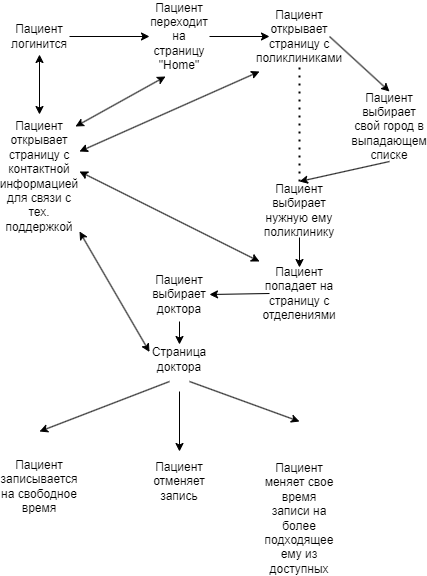

The diagram above was exported from draw.io. Its source (the exported page's mxGraphModel, read from the mxfile embedded in the PNG):
<mxGraphModel dx="1588" dy="824" grid="1" gridSize="10" guides="1" tooltips="1" connect="1" arrows="1" fold="1" page="1" pageScale="1" pageWidth="1600" pageHeight="900" math="0" shadow="0">
  <root>
    <mxCell id="0" />
    <mxCell id="1" parent="0" />
    <mxCell id="ob0NTYjFVhED0kfYhUUW-1" value="Пациент логинится" style="text;html=1;align=center;verticalAlign=middle;whiteSpace=wrap;rounded=0;" vertex="1" parent="1">
      <mxGeometry x="80" y="160" width="60" height="30" as="geometry" />
    </mxCell>
    <mxCell id="ob0NTYjFVhED0kfYhUUW-2" value="Пациент переходит на страницу &quot;Home&quot;" style="text;html=1;align=center;verticalAlign=middle;whiteSpace=wrap;rounded=0;" vertex="1" parent="1">
      <mxGeometry x="220" y="160" width="60" height="30" as="geometry" />
    </mxCell>
    <mxCell id="ob0NTYjFVhED0kfYhUUW-3" value="Пациент открывает страницу с поликлиниками" style="text;html=1;align=center;verticalAlign=middle;whiteSpace=wrap;rounded=0;" vertex="1" parent="1">
      <mxGeometry x="340" y="160" width="60" height="30" as="geometry" />
    </mxCell>
    <mxCell id="ob0NTYjFVhED0kfYhUUW-4" value="Пациент выбирает свой город в выпадающем списке" style="text;html=1;align=center;verticalAlign=middle;whiteSpace=wrap;rounded=0;" vertex="1" parent="1">
      <mxGeometry x="430" y="250" width="60" height="30" as="geometry" />
    </mxCell>
    <mxCell id="ob0NTYjFVhED0kfYhUUW-5" value="Пациент выбирает нужную ему поликлинику" style="text;html=1;align=center;verticalAlign=middle;whiteSpace=wrap;rounded=0;" vertex="1" parent="1">
      <mxGeometry x="340" y="334" width="60" height="30" as="geometry" />
    </mxCell>
    <mxCell id="ob0NTYjFVhED0kfYhUUW-6" value="Пациент попадает на страницу с отделениями" style="text;html=1;align=center;verticalAlign=middle;whiteSpace=wrap;rounded=0;" vertex="1" parent="1">
      <mxGeometry x="340" y="417" width="60" height="30" as="geometry" />
    </mxCell>
    <mxCell id="ob0NTYjFVhED0kfYhUUW-7" value="Пациент выбирает доктора" style="text;html=1;align=center;verticalAlign=middle;whiteSpace=wrap;rounded=0;" vertex="1" parent="1">
      <mxGeometry x="220" y="418" width="60" height="30" as="geometry" />
    </mxCell>
    <mxCell id="ob0NTYjFVhED0kfYhUUW-8" value="Пациент записывается на свободное время" style="text;html=1;align=center;verticalAlign=middle;whiteSpace=wrap;rounded=0;" vertex="1" parent="1">
      <mxGeometry x="80" y="610" width="60" height="30" as="geometry" />
    </mxCell>
    <mxCell id="ob0NTYjFVhED0kfYhUUW-9" value="Пациент отменяет запись" style="text;html=1;align=center;verticalAlign=middle;whiteSpace=wrap;rounded=0;" vertex="1" parent="1">
      <mxGeometry x="220" y="605" width="60" height="30" as="geometry" />
    </mxCell>
    <mxCell id="ob0NTYjFVhED0kfYhUUW-11" value="Пациент меняет свое время записи на более подходящее ему из доступных" style="text;html=1;align=center;verticalAlign=middle;whiteSpace=wrap;rounded=0;" vertex="1" parent="1">
      <mxGeometry x="340" y="642" width="60" height="30" as="geometry" />
    </mxCell>
    <mxCell id="ob0NTYjFVhED0kfYhUUW-12" value="Пациент открывает страницу с контактной информацией для связи с тех. поддержкой" style="text;html=1;align=center;verticalAlign=middle;whiteSpace=wrap;rounded=0;" vertex="1" parent="1">
      <mxGeometry x="80" y="300" width="60" height="30" as="geometry" />
    </mxCell>
    <mxCell id="ob0NTYjFVhED0kfYhUUW-13" value="" style="endArrow=classic;html=1;rounded=0;exitX=1;exitY=0.5;exitDx=0;exitDy=0;entryX=0;entryY=0.5;entryDx=0;entryDy=0;" edge="1" parent="1" source="ob0NTYjFVhED0kfYhUUW-1" target="ob0NTYjFVhED0kfYhUUW-2">
      <mxGeometry width="50" height="50" relative="1" as="geometry">
        <mxPoint x="270" y="370" as="sourcePoint" />
        <mxPoint x="320" y="320" as="targetPoint" />
      </mxGeometry>
    </mxCell>
    <mxCell id="ob0NTYjFVhED0kfYhUUW-14" value="" style="endArrow=classic;html=1;rounded=0;exitX=1;exitY=0.5;exitDx=0;exitDy=0;entryX=0;entryY=0.5;entryDx=0;entryDy=0;" edge="1" parent="1" source="ob0NTYjFVhED0kfYhUUW-2" target="ob0NTYjFVhED0kfYhUUW-3">
      <mxGeometry width="50" height="50" relative="1" as="geometry">
        <mxPoint x="270" y="370" as="sourcePoint" />
        <mxPoint x="320" y="320" as="targetPoint" />
      </mxGeometry>
    </mxCell>
    <mxCell id="ob0NTYjFVhED0kfYhUUW-15" value="" style="endArrow=classic;html=1;rounded=0;exitX=1;exitY=0.5;exitDx=0;exitDy=0;" edge="1" parent="1" source="ob0NTYjFVhED0kfYhUUW-3">
      <mxGeometry width="50" height="50" relative="1" as="geometry">
        <mxPoint x="270" y="370" as="sourcePoint" />
        <mxPoint x="460" y="230" as="targetPoint" />
      </mxGeometry>
    </mxCell>
    <mxCell id="ob0NTYjFVhED0kfYhUUW-18" value="" style="endArrow=classic;html=1;rounded=0;" edge="1" parent="1">
      <mxGeometry width="50" height="50" relative="1" as="geometry">
        <mxPoint x="460" y="300" as="sourcePoint" />
        <mxPoint x="370" y="320" as="targetPoint" />
      </mxGeometry>
    </mxCell>
    <mxCell id="ob0NTYjFVhED0kfYhUUW-19" value="" style="endArrow=none;dashed=1;html=1;dashPattern=1 3;strokeWidth=2;rounded=0;" edge="1" parent="1">
      <mxGeometry width="50" height="50" relative="1" as="geometry">
        <mxPoint x="370" y="320" as="sourcePoint" />
        <mxPoint x="370" y="200" as="targetPoint" />
      </mxGeometry>
    </mxCell>
    <mxCell id="ob0NTYjFVhED0kfYhUUW-20" value="" style="endArrow=classic;html=1;rounded=0;entryX=0.5;entryY=0;entryDx=0;entryDy=0;" edge="1" parent="1">
      <mxGeometry width="50" height="50" relative="1" as="geometry">
        <mxPoint x="370" y="376" as="sourcePoint" />
        <mxPoint x="370" y="406" as="targetPoint" />
      </mxGeometry>
    </mxCell>
    <mxCell id="ob0NTYjFVhED0kfYhUUW-21" value="" style="endArrow=classic;html=1;rounded=0;entryX=1;entryY=0.5;entryDx=0;entryDy=0;exitX=0;exitY=0.5;exitDx=0;exitDy=0;" edge="1" parent="1" source="ob0NTYjFVhED0kfYhUUW-6" target="ob0NTYjFVhED0kfYhUUW-7">
      <mxGeometry width="50" height="50" relative="1" as="geometry">
        <mxPoint x="330" y="430" as="sourcePoint" />
        <mxPoint x="260" y="340" as="targetPoint" />
      </mxGeometry>
    </mxCell>
    <mxCell id="ob0NTYjFVhED0kfYhUUW-22" value="" style="endArrow=classic;html=1;rounded=0;" edge="1" parent="1">
      <mxGeometry width="50" height="50" relative="1" as="geometry">
        <mxPoint x="240" y="520" as="sourcePoint" />
        <mxPoint x="110" y="570" as="targetPoint" />
      </mxGeometry>
    </mxCell>
    <mxCell id="ob0NTYjFVhED0kfYhUUW-23" value="" style="endArrow=classic;html=1;rounded=0;" edge="1" parent="1">
      <mxGeometry width="50" height="50" relative="1" as="geometry">
        <mxPoint x="250" y="530" as="sourcePoint" />
        <mxPoint x="250" y="590" as="targetPoint" />
      </mxGeometry>
    </mxCell>
    <mxCell id="ob0NTYjFVhED0kfYhUUW-24" value="" style="endArrow=classic;html=1;rounded=0;" edge="1" parent="1">
      <mxGeometry width="50" height="50" relative="1" as="geometry">
        <mxPoint x="260" y="520" as="sourcePoint" />
        <mxPoint x="370" y="560" as="targetPoint" />
      </mxGeometry>
    </mxCell>
    <mxCell id="ob0NTYjFVhED0kfYhUUW-25" value="" style="endArrow=classic;startArrow=classic;html=1;rounded=0;entryX=0.5;entryY=1;entryDx=0;entryDy=0;" edge="1" parent="1">
      <mxGeometry width="50" height="50" relative="1" as="geometry">
        <mxPoint x="110" y="253" as="sourcePoint" />
        <mxPoint x="110" y="193" as="targetPoint" />
      </mxGeometry>
    </mxCell>
    <mxCell id="ob0NTYjFVhED0kfYhUUW-26" value="" style="endArrow=classic;startArrow=classic;html=1;rounded=0;" edge="1" parent="1">
      <mxGeometry width="50" height="50" relative="1" as="geometry">
        <mxPoint x="146" y="265" as="sourcePoint" />
        <mxPoint x="236" y="215" as="targetPoint" />
      </mxGeometry>
    </mxCell>
    <mxCell id="ob0NTYjFVhED0kfYhUUW-27" value="" style="endArrow=classic;startArrow=classic;html=1;rounded=0;" edge="1" parent="1">
      <mxGeometry width="50" height="50" relative="1" as="geometry">
        <mxPoint x="150" y="290" as="sourcePoint" />
        <mxPoint x="330" y="210" as="targetPoint" />
      </mxGeometry>
    </mxCell>
    <mxCell id="ob0NTYjFVhED0kfYhUUW-28" value="" style="endArrow=classic;startArrow=classic;html=1;rounded=0;" edge="1" parent="1">
      <mxGeometry width="50" height="50" relative="1" as="geometry">
        <mxPoint x="150" y="310" as="sourcePoint" />
        <mxPoint x="330" y="400" as="targetPoint" />
      </mxGeometry>
    </mxCell>
    <mxCell id="ob0NTYjFVhED0kfYhUUW-29" value="" style="endArrow=classic;startArrow=classic;html=1;rounded=0;exitX=0;exitY=0.25;exitDx=0;exitDy=0;" edge="1" parent="1" source="ob0NTYjFVhED0kfYhUUW-31">
      <mxGeometry width="50" height="50" relative="1" as="geometry">
        <mxPoint x="220" y="500" as="sourcePoint" />
        <mxPoint x="150" y="370" as="targetPoint" />
      </mxGeometry>
    </mxCell>
    <mxCell id="ob0NTYjFVhED0kfYhUUW-31" value="Страница доктора" style="text;html=1;align=center;verticalAlign=middle;whiteSpace=wrap;rounded=0;" vertex="1" parent="1">
      <mxGeometry x="220" y="483" width="60" height="30" as="geometry" />
    </mxCell>
    <mxCell id="ob0NTYjFVhED0kfYhUUW-32" value="" style="endArrow=classic;html=1;rounded=0;" edge="1" parent="1" target="ob0NTYjFVhED0kfYhUUW-31">
      <mxGeometry width="50" height="50" relative="1" as="geometry">
        <mxPoint x="250" y="460" as="sourcePoint" />
        <mxPoint x="170" y="440" as="targetPoint" />
      </mxGeometry>
    </mxCell>
  </root>
</mxGraphModel>